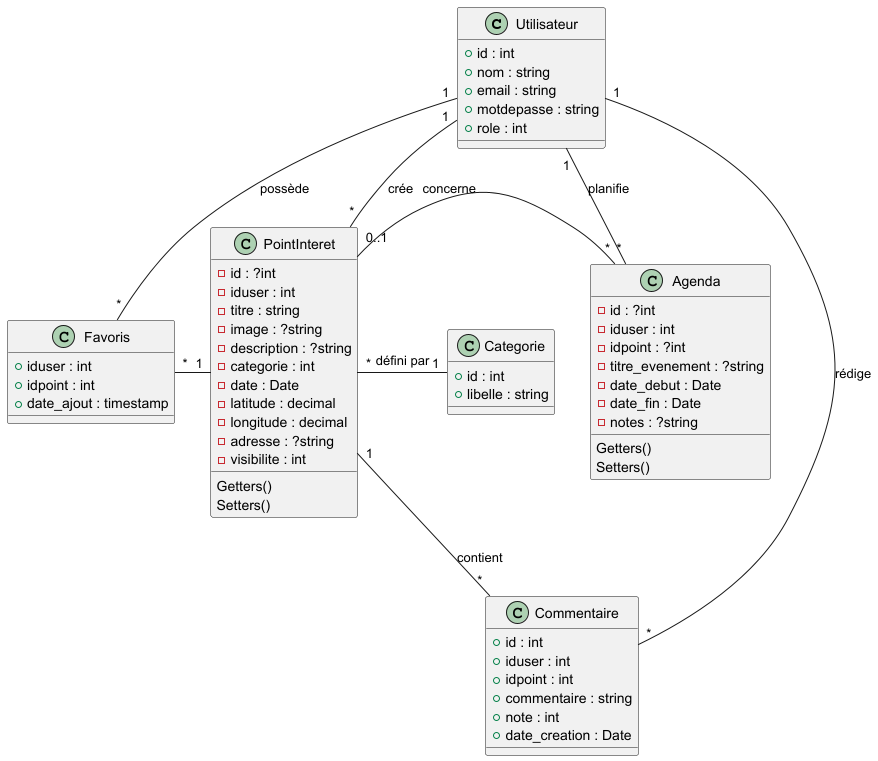

The diagram above was rendered by PlantUML. Its source (embedded in the PNG):
@startuml

class Utilisateur {
  + id : int
  + nom : string
  + email : string
  + motdepasse : string
  + role : int
}

class Favoris {
  + iduser : int
  + idpoint : int
  + date_ajout : timestamp
}

class PointInteret {
  - id : ?int
  - iduser : int
  - titre : string
  - image : ?string
  - description : ?string
  - categorie : int
  - date : Date
  - latitude : decimal
  - longitude : decimal
  - adresse : ?string
  - visibilite : int
  Getters()
  Setters()
}

class Categorie {
  + id : int
  + libelle : string
}

class Commentaire {
  + id : int
  + iduser : int
  + idpoint : int
  + commentaire : string
  + note : int
  + date_creation : Date
}

class Agenda {
    - id : ?int
    - iduser : int
    - idpoint : ?int
    - titre_evenement : ?string
    - date_debut : Date
    - date_fin : Date
    - notes : ?string
    Getters()
    Setters()
}

Utilisateur "1" -- "*" Favoris : possède
Favoris "*" -right- "1" PointInteret
Utilisateur "1" -- "*" PointInteret : crée
PointInteret "*" -right- "1" Categorie : défini par
PointInteret "1" -- "*" Commentaire : contient
Utilisateur "1" -- "*" Commentaire : rédige

Utilisateur "1" -- "*" Agenda : planifie
Agenda "*" -left- "0..1" PointInteret : concerne

@enduml